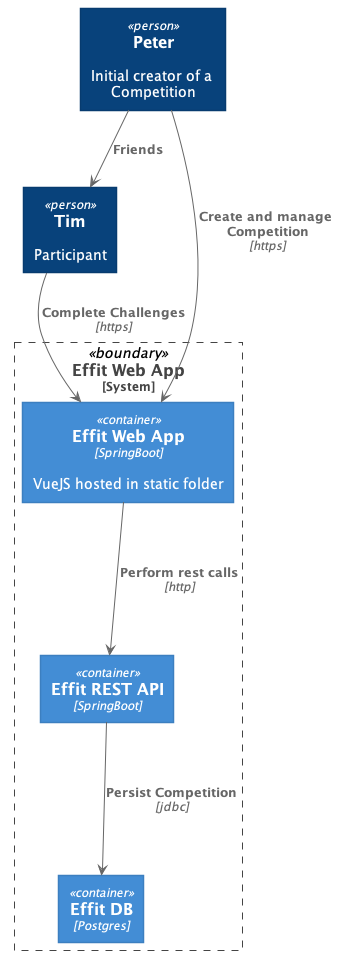

The diagram above was rendered by PlantUML. Its source (embedded in the PNG):
@startuml C4_ContainerDiagram





skinparam defaultTextAlignment center

skinparam wrapWidth 200
skinparam maxMessageSize 150

skinparam rectangle {
    StereotypeFontSize 12
    shadowing false
}

skinparam database {
    StereotypeFontSize 12
    shadowing false
}

skinparam Arrow {
    Color #666666
    FontColor #666666
    FontSize 12
}

skinparam rectangle<<boundary>> {
    Shadowing false
    StereotypeFontSize 0
    FontColor #444444
    BorderColor #444444
    BorderStyle dashed
}






















skinparam rectangle<<person>> {
    StereotypeFontColor #FFFFFF
    FontColor #FFFFFF
    BackgroundColor #08427B
    BorderColor #073B6F
}

skinparam rectangle<<external_person>> {
    StereotypeFontColor #FFFFFF
    FontColor #FFFFFF
    BackgroundColor #686868
    BorderColor #8A8A8A
}

skinparam rectangle<<system>> {
    StereotypeFontColor #FFFFFF
    FontColor #FFFFFF
    BackgroundColor #1168BD
    BorderColor #3C7FC0
}

skinparam rectangle<<external_system>> {
    StereotypeFontColor #FFFFFF
    FontColor #FFFFFF
    BackgroundColor #999999
    BorderColor #8A8A8A
}

skinparam database<<system>> {
    StereotypeFontColor #FFFFFF
    FontColor #FFFFFF
    BackgroundColor #1168BD
    BorderColor #3C7FC0
}

skinparam database<<external_system>> {
    StereotypeFontColor #FFFFFF
    FontColor #FFFFFF
    BackgroundColor #999999
    BorderColor #8A8A8A
}
















skinparam rectangle<<container>> {
    StereotypeFontColor #FFFFFF
    FontColor #FFFFFF
    BackgroundColor #438DD5
    BorderColor #3C7FC0
}

skinparam database<<container>> {
    StereotypeFontColor #FFFFFF
    FontColor #FFFFFF
    BackgroundColor #438DD5
    BorderColor #3C7FC0
}








rectangle "==Peter\n\n Initial creator of a Competition" <<person>> as peter
rectangle "==Tim\n\n Participant" <<person>> as tim
rectangle "==Effit Web App\n<size:12>[System]</size>" <<boundary>> as effit {
    rectangle "==Effit Web App\n//<size:12>[SpringBoot]</size>//\n\n VueJS hosted in static folder" <<container>> as springBootUi
    rectangle "==Effit REST API\n//<size:12>[SpringBoot]</size>//" <<container>> as springBootRest
    rectangle "==Effit DB\n//<size:12>[Postgres]</size>//" <<container>> as db
}

peter --> tim : "===Friends"
peter --> springBootUi : "===Create and manage Competition\n//<size:12>[https]</size>//"
tim --> springBootUi : "===Complete Challenges\n//<size:12>[https]</size>//"
springBootRest --> db : "===Persist Competition\n//<size:12>[jdbc]</size>//"
springBootUi --> springBootRest : "===Perform rest calls\n//<size:12>[http]</size>//"

@enduml